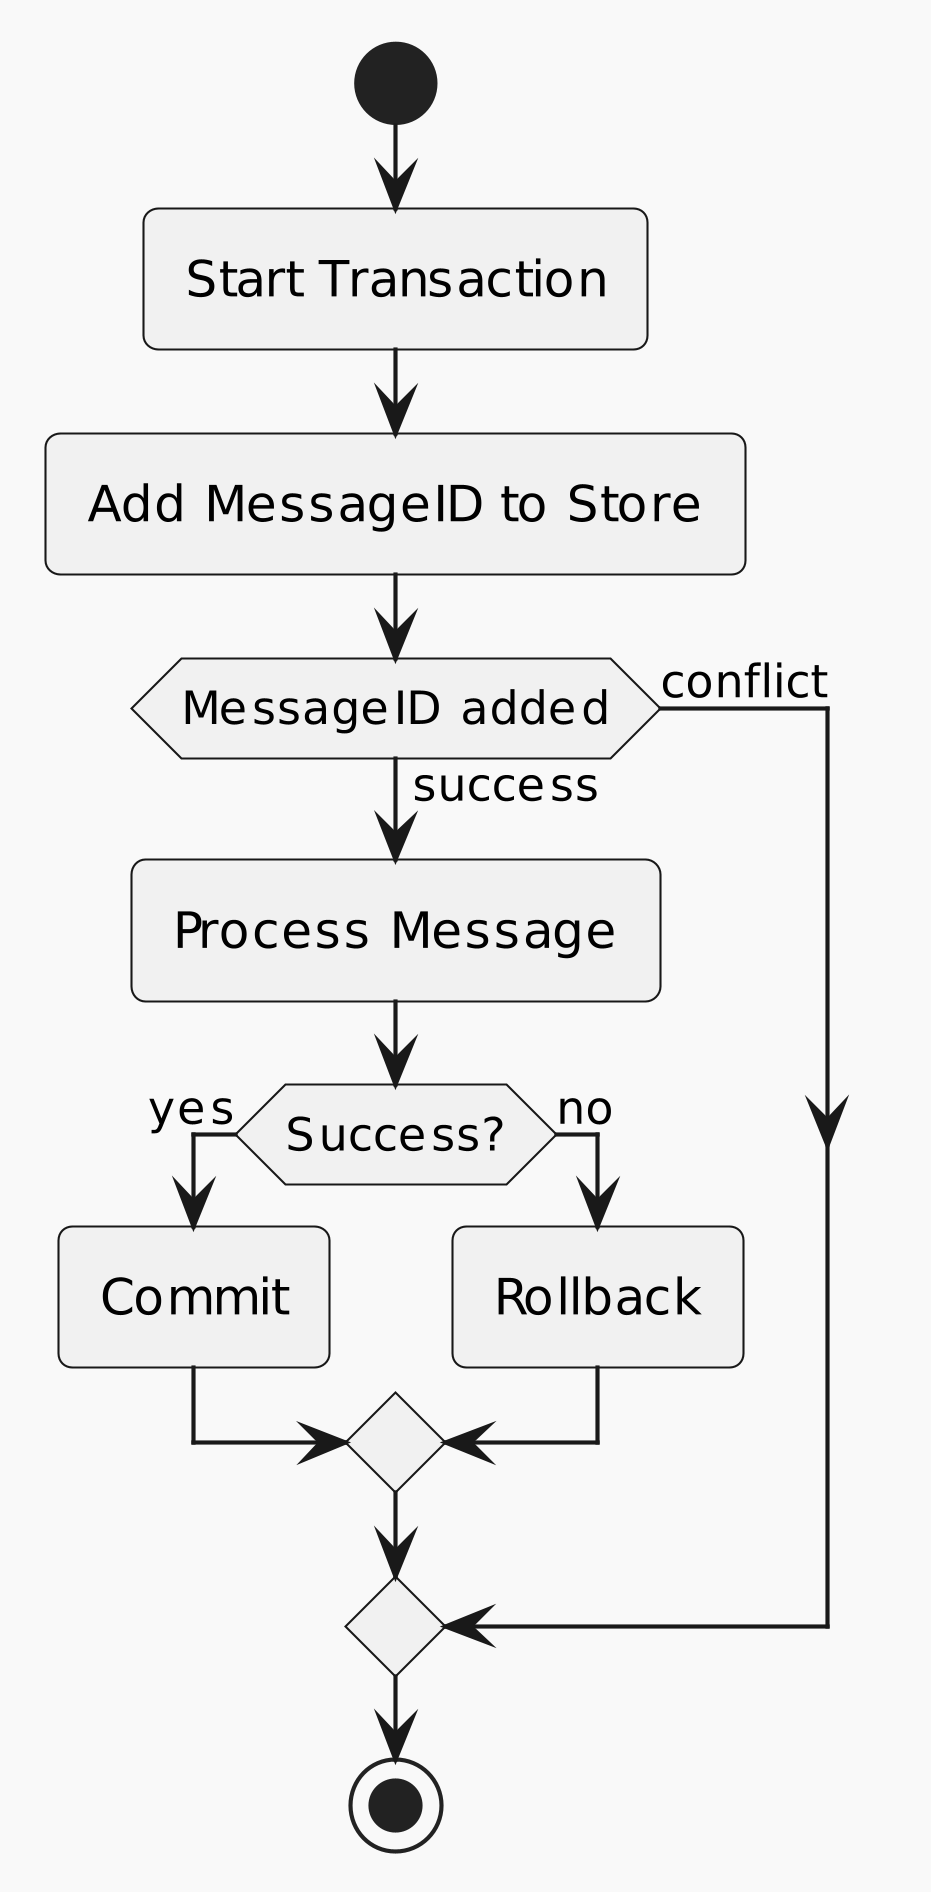

The diagram above was rendered by PlantUML. Its source (embedded in the PNG):
@startuml
'https://plantuml.com/activity-diagram-beta
!theme mars
skinparam dpi 400
skinparam defaultFontName Jetbrains Mono

start
:Start Transaction;
:Add MessageID to Store;
if (MessageID added) then (success)
  :Process Message;
  if (Success?) then (yes)
    :Commit;
  else (no)
    :Rollback;
  endif
else (conflict)

endif
stop
@enduml